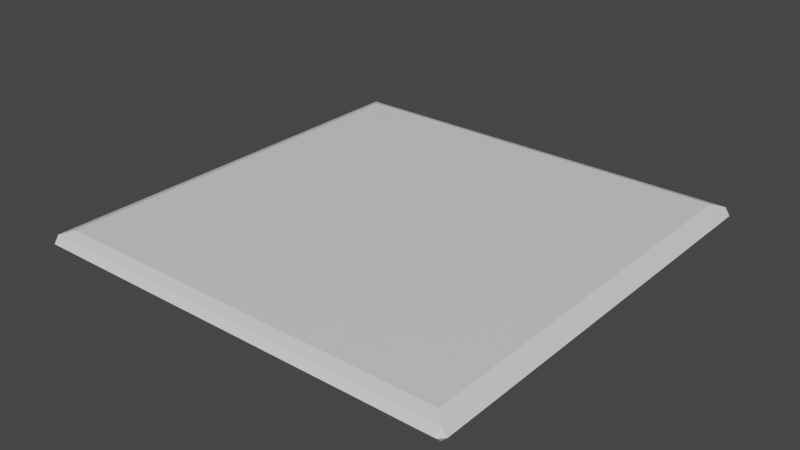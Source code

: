 # Source: big_tile.blend  (saved by Blender 2.93.20; exported with 4.5.12 LTS)
import bpy
from mathutils import Matrix  # noqa: F401  (used for matrix-valued properties, if any)

bpy.ops.wm.read_factory_settings(use_empty=True)
scene = bpy.context.scene
scene.name = 'Scene'

# ---- collections
col_collection = bpy.data.collections.new('Collection'); scene.collection.children.link(col_collection)

# ---- materials (node trees are filled in below, after node groups)
mat_material = bpy.data.materials.new('Material')
mat_material.alpha_threshold = 0.0
mat_material.use_transparent_shadow = False
mat_material.line_color = (0.0, 0.0, 0.0, 1.0)

# ---- material node trees
mat_material.use_nodes = True; mat_material.node_tree.nodes.clear()
_N = mat_material.node_tree.nodes; _L = mat_material.node_tree.links
n0 = _N.new('ShaderNodeOutputMaterial'); n0.name = 'Material Output'; n0.location = (300, 300)
n1 = _N.new('ShaderNodeBsdfPrincipled'); n1.name = 'Principled BSDF'; n1.location = (10, 300)
n1.distribution = 'GGX'
n1.subsurface_method = 'BURLEY'
n1.inputs[2].default_value = 0.4
n1.inputs[3].default_value = 1.45
n1.inputs[27].default_value = (0.0, 0.0, 0.0, 1.0)
n1.inputs[28].default_value = 1.0
_L.new(n1.outputs[0], n0.inputs[0])
n0.is_active_output = True

# ---- world
world_world = bpy.data.worlds.new('World'); scene.world = world_world
world_world.use_nodes = True; world_world.node_tree.nodes.clear()
_N = world_world.node_tree.nodes; _L = world_world.node_tree.links
n0 = _N.new('ShaderNodeOutputWorld'); n0.name = 'World Output'; n0.location = (300, 300)
n1 = _N.new('ShaderNodeBackground'); n1.name = 'Background'; n1.location = (10, 300)
n1.inputs[0].default_value = (0.05088, 0.05088, 0.05088, 1.0)
_L.new(n1.outputs[0], n0.inputs[0])
n0.is_active_output = True
world_world.color = (0.05088, 0.05088, 0.05088)
world_world.use_sun_shadow = False
world_world.sun_shadow_jitter_overblur = 0.0

# ---- meshes
me_cube = bpy.data.meshes.new('Cube')
me_cube.from_pydata([(1.0, 1.0, 0.05033), (1.0, 1.0, 0.0003298), (1.0, -1.0, 0.05033), (1.0, -1.0, 0.0003298), (-1.0, 1.0, 0.05033), (-1.0, 1.0, 0.0003298), (-1.0, -1.0, 0.05033), (-1.0, -1.0, 0.0003298), (0.9282, 0.9282, 0.07559), (0.9282, -0.9282, 0.07559), (-0.9282, 0.9282, 0.07559), (-0.9282, -0.9282, 0.07559)], [], [(0, 4, 10, 8), (3, 2, 6, 7), (7, 6, 4, 5), (5, 1, 3, 7), (1, 0, 2, 3), (5, 4, 0, 1), (8, 10, 11, 9), (6, 2, 9, 11), (4, 6, 11, 10), (2, 0, 8, 9)])
_uv = me_cube.uv_layers.new(name='UVMap')
_uv.uv.foreach_set('vector', [0.9999, 0.492, 0.509, 0.491, 0.5277, 0.4723, 0.9811, 0.4733, 0.4928, 0.01491, 0.5088, 0.000103, 0.5088, 0.5169, 0.4954, 0.5025, 0.4954, 0.5025, 0.5088, 0.5169, 0.000103, 0.5705, 0.01614, 0.5557, 0.01614, 0.5557, 0.0135, 0.06806, 0.4928, 0.01491, 0.4954, 0.5025, 0.0135, 0.06806, 0.000103, 0.05368, 0.5088, 0.000103, 0.4928, 0.01491, 0.01614, 0.5557, 0.000103, 0.5705, 0.000103, 0.05368, 0.0135, 0.06806, 0.9811, 0.4733, 0.5277, 0.4723, 0.5278, 0.01879, 0.9812, 0.01979, 0.509, 0.000103, 0.9999, 0.001067, 0.9812, 0.01979, 0.5278, 0.01879, 0.509, 0.491, 0.509, 0.000103, 0.5278, 0.01879, 0.5277, 0.4723, 0.9999, 0.001067, 0.9999, 0.492, 0.9811, 0.4733, 0.9812, 0.01979])
me_cube.materials.append(mat_material)
me_cube.use_remesh_preserve_volume = False
me_cube.use_remesh_preserve_attributes = False
me_cube.use_mirror_vertex_groups = False
me_cube.update()

# ---- objects
ob_tile = bpy.data.objects.new('Tile', me_cube)

# ---- transforms, parenting, visibility, modifiers, constraints
ob_tile.location = (0.0, 0.0, 0.0)
ob_tile.lock_rotations_4d = False
ob_tile.empty_display_type = 'ARROWS'
ob_tile.lineart.crease_threshold = 0.0
_m = ob_tile.modifiers.new('Bevel', 'BEVEL')

# ---- collection membership
col_collection.objects.link(ob_tile)

# ---- scene / render settings (as saved in the file)
scene.frame_start = 1; scene.frame_end = 250; scene.frame_set(1)
scene.render.engine = 'BLENDER_EEVEE_NEXT'
scene.cycles.use_denoising = False
scene.cycles.samples = 128
scene.cycles.sampling_pattern = 'TABULATED_SOBOL'
scene.cycles.use_adaptive_sampling = False
scene.cycles.use_light_tree = False
scene.view_settings.view_transform = 'Filmic'
bpy.context.view_layer.update()

# ---- added for rendering (the .blend has no active camera and no usable light): camera, sun
cam_auto = bpy.data.cameras.new('AutoCamera')
cam_auto.lens = 50.0
cam_auto.sensor_width = 36.0
cam_auto.clip_end = 1000.0
ob_auto_camera = bpy.data.objects.new('AutoCamera', cam_auto)
scene.collection.objects.link(ob_auto_camera)
ob_auto_camera.location = (2.61786, -3.14143, 2.13225)
ob_auto_camera.rotation_euler = (1.09748, -7.21219e-08, 0.694738)
scene.camera = ob_auto_camera
light_auto_sun = bpy.data.lights.new('AutoSun', 'SUN')
light_auto_sun.energy = 3.0
light_auto_sun.angle = 0.0523599
ob_auto_sun = bpy.data.objects.new('AutoSun', light_auto_sun)
scene.collection.objects.link(ob_auto_sun)
ob_auto_sun.rotation_euler = (0.872665, 0.174533, 0.523599)
bpy.context.view_layer.update()
